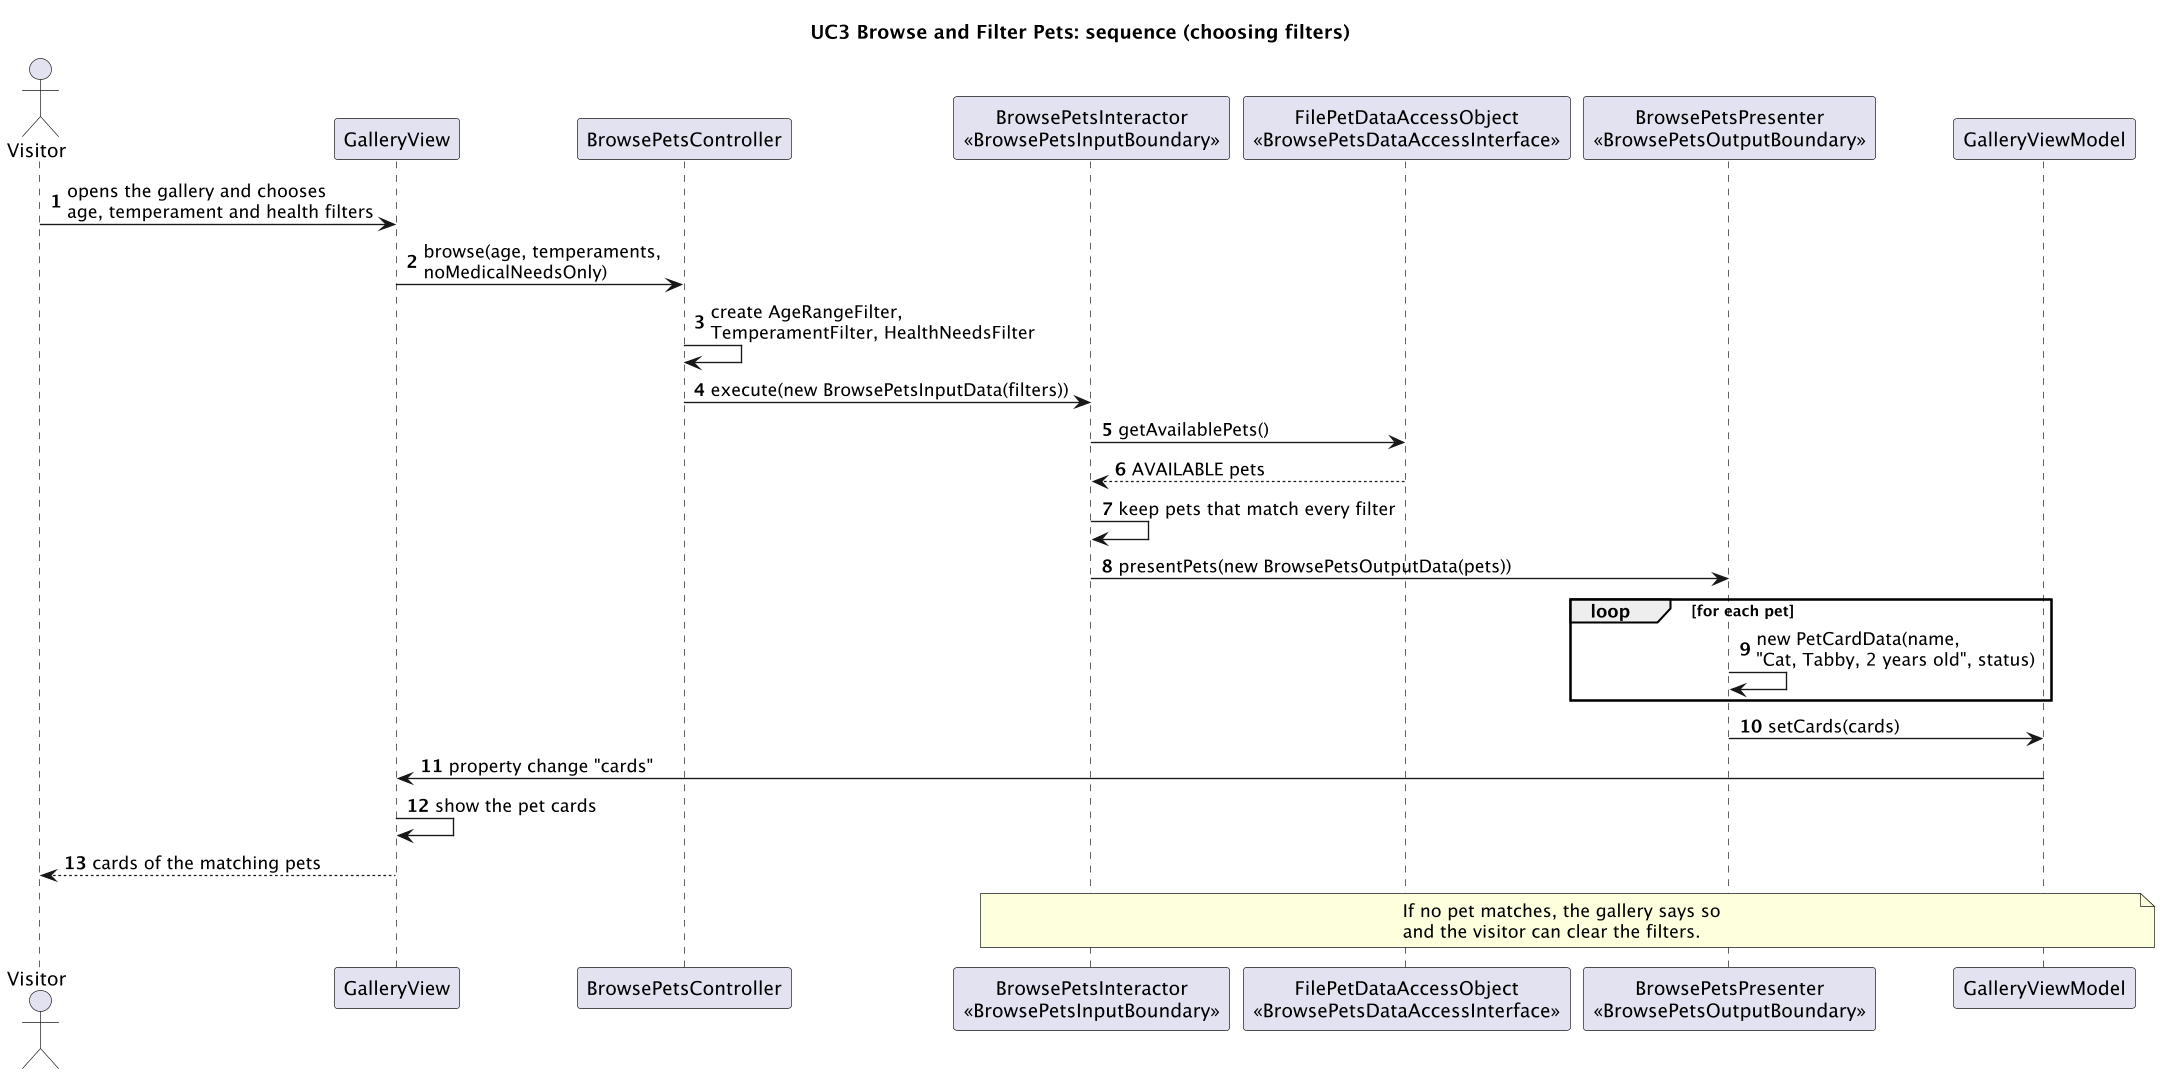

The diagram above was rendered by PlantUML. Its source (embedded in the PNG):
@startuml seq-uc3-browse-pets
skinparamlocked dpi 130
title UC3 Browse and Filter Pets: sequence (choosing filters)

skinparam sequenceMessageAlign left
autonumber

actor Visitor
participant "GalleryView" as View
participant "BrowsePetsController" as Controller
participant "BrowsePetsInteractor\n<<BrowsePetsInputBoundary>>" as Interactor
participant "FilePetDataAccessObject\n<<BrowsePetsDataAccessInterface>>" as DAO
participant "BrowsePetsPresenter\n<<BrowsePetsOutputBoundary>>" as Presenter
participant "GalleryViewModel" as VM

Visitor -> View : opens the gallery and chooses\nage, temperament and health filters
View -> Controller : browse(age, temperaments,\nnoMedicalNeedsOnly)
Controller -> Controller : create AgeRangeFilter,\nTemperamentFilter, HealthNeedsFilter
Controller -> Interactor : execute(new BrowsePetsInputData(filters))

Interactor -> DAO : getAvailablePets()
DAO --> Interactor : AVAILABLE pets
Interactor -> Interactor : keep pets that match every filter
Interactor -> Presenter : presentPets(new BrowsePetsOutputData(pets))

loop for each pet
  Presenter -> Presenter : new PetCardData(name,\n"Cat, Tabby, 2 years old", status)
end
Presenter -> VM : setCards(cards)
VM -> View : property change "cards"
View -> View : show the pet cards
View --> Visitor : cards of the matching pets

note over Interactor, VM
  If no pet matches, the gallery says so
  and the visitor can clear the filters.
end note

@enduml